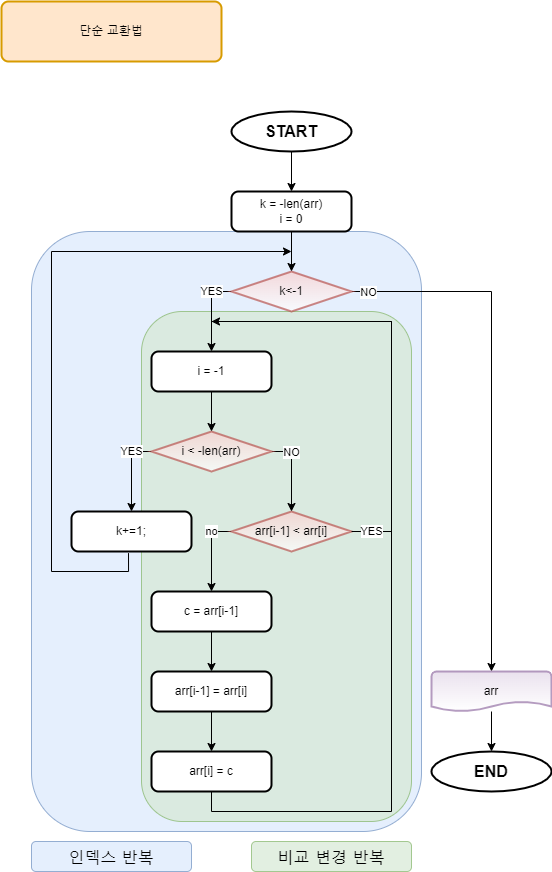

The diagram above was exported from draw.io. Its source (the exported page's mxGraphModel, read from the mxfile embedded in the PNG):
<mxGraphModel dx="962" dy="902" grid="1" gridSize="10" guides="1" tooltips="1" connect="1" arrows="1" fold="1" page="1" pageScale="1" pageWidth="827" pageHeight="1169" math="0" shadow="0">
  <root>
    <mxCell id="MaXORz-NCgvXOsgsrMUr-0" />
    <mxCell id="MaXORz-NCgvXOsgsrMUr-1" parent="MaXORz-NCgvXOsgsrMUr-0" />
    <mxCell id="ssoIiRoj_mqFew85N8mH-10" value="" style="rounded=1;whiteSpace=wrap;html=1;fontFamily=Verdana;fontSize=16;fillColor=#dae8fc;opacity=70;strokeColor=#6c8ebf;gradientColor=none;" vertex="1" parent="MaXORz-NCgvXOsgsrMUr-1">
      <mxGeometry x="40" y="240" width="390" height="600" as="geometry" />
    </mxCell>
    <mxCell id="ssoIiRoj_mqFew85N8mH-3" value="" style="rounded=1;whiteSpace=wrap;html=1;fontFamily=Verdana;fontSize=16;fillColor=#d5e8d4;opacity=70;strokeColor=#82b366;" vertex="1" parent="MaXORz-NCgvXOsgsrMUr-1">
      <mxGeometry x="150" y="320" width="270" height="510" as="geometry" />
    </mxCell>
    <mxCell id="MaXORz-NCgvXOsgsrMUr-2" value="YES" style="edgeStyle=orthogonalEdgeStyle;rounded=0;orthogonalLoop=1;jettySize=auto;html=1;entryX=0.5;entryY=0;entryDx=0;entryDy=0;exitX=0;exitY=0.5;exitDx=0;exitDy=0;exitPerimeter=0;" edge="1" parent="MaXORz-NCgvXOsgsrMUr-1" source="MaXORz-NCgvXOsgsrMUr-5" target="MaXORz-NCgvXOsgsrMUr-20">
      <mxGeometry x="-0.5" relative="1" as="geometry">
        <mxPoint x="290" y="360" as="targetPoint" />
        <Array as="points">
          <mxPoint x="220" y="300" />
        </Array>
        <mxPoint as="offset" />
      </mxGeometry>
    </mxCell>
    <mxCell id="MaXORz-NCgvXOsgsrMUr-3" style="edgeStyle=orthogonalEdgeStyle;rounded=0;orthogonalLoop=1;jettySize=auto;html=1;entryX=0.5;entryY=0;entryDx=0;entryDy=0;entryPerimeter=0;" edge="1" parent="MaXORz-NCgvXOsgsrMUr-1" source="MaXORz-NCgvXOsgsrMUr-5" target="MaXORz-NCgvXOsgsrMUr-32">
      <mxGeometry relative="1" as="geometry">
        <mxPoint y="750" as="targetPoint" />
        <Array as="points">
          <mxPoint x="500" y="300" />
        </Array>
      </mxGeometry>
    </mxCell>
    <mxCell id="MaXORz-NCgvXOsgsrMUr-4" value="NO" style="edgeLabel;html=1;align=center;verticalAlign=middle;resizable=0;points=[];" vertex="1" connectable="0" parent="MaXORz-NCgvXOsgsrMUr-3">
      <mxGeometry x="-0.8955" y="-1" relative="1" as="geometry">
        <mxPoint x="-11" y="-1" as="offset" />
      </mxGeometry>
    </mxCell>
    <mxCell id="MaXORz-NCgvXOsgsrMUr-5" value="k&amp;lt;-1" style="strokeWidth=2;html=1;shape=mxgraph.flowchart.decision;whiteSpace=wrap;opacity=70;fillColor=#f8cecc;strokeColor=#b85450;gradientColor=#ffffff;" vertex="1" parent="MaXORz-NCgvXOsgsrMUr-1">
      <mxGeometry x="240" y="280" width="120" height="40" as="geometry" />
    </mxCell>
    <mxCell id="MaXORz-NCgvXOsgsrMUr-6" value="" style="edgeStyle=orthogonalEdgeStyle;rounded=0;orthogonalLoop=1;jettySize=auto;html=1;" edge="1" parent="MaXORz-NCgvXOsgsrMUr-1" source="MaXORz-NCgvXOsgsrMUr-7" target="MaXORz-NCgvXOsgsrMUr-5">
      <mxGeometry relative="1" as="geometry" />
    </mxCell>
    <mxCell id="MaXORz-NCgvXOsgsrMUr-7" value="k = -len(arr)&lt;br&gt;i = 0" style="rounded=1;whiteSpace=wrap;html=1;absoluteArcSize=1;arcSize=14;strokeWidth=2;" vertex="1" parent="MaXORz-NCgvXOsgsrMUr-1">
      <mxGeometry x="240" y="200" width="120" height="40" as="geometry" />
    </mxCell>
    <mxCell id="MaXORz-NCgvXOsgsrMUr-8" style="edgeStyle=orthogonalEdgeStyle;rounded=0;orthogonalLoop=1;jettySize=auto;html=1;exitX=0.475;exitY=1.04;exitDx=0;exitDy=0;exitPerimeter=0;" edge="1" parent="MaXORz-NCgvXOsgsrMUr-1" source="MaXORz-NCgvXOsgsrMUr-9">
      <mxGeometry relative="1" as="geometry">
        <mxPoint x="300" y="260" as="targetPoint" />
        <Array as="points">
          <mxPoint x="137" y="580" />
          <mxPoint x="60" y="580" />
          <mxPoint x="60" y="260" />
        </Array>
      </mxGeometry>
    </mxCell>
    <mxCell id="MaXORz-NCgvXOsgsrMUr-9" value="k+=1;" style="rounded=1;whiteSpace=wrap;html=1;absoluteArcSize=1;arcSize=14;strokeWidth=2;" vertex="1" parent="MaXORz-NCgvXOsgsrMUr-1">
      <mxGeometry x="80" y="520" width="120" height="40" as="geometry" />
    </mxCell>
    <mxCell id="MaXORz-NCgvXOsgsrMUr-10" value="no" style="edgeStyle=orthogonalEdgeStyle;rounded=0;orthogonalLoop=1;jettySize=auto;html=1;entryX=0.5;entryY=0;entryDx=0;entryDy=0;exitX=0;exitY=0.5;exitDx=0;exitDy=0;exitPerimeter=0;" edge="1" parent="MaXORz-NCgvXOsgsrMUr-1" source="MaXORz-NCgvXOsgsrMUr-11" target="MaXORz-NCgvXOsgsrMUr-26">
      <mxGeometry x="-0.4998" relative="1" as="geometry">
        <mxPoint x="300" y="600" as="targetPoint" />
        <mxPoint as="offset" />
      </mxGeometry>
    </mxCell>
    <mxCell id="MaXORz-NCgvXOsgsrMUr-11" value="arr[i-1] &amp;lt; arr[i]" style="strokeWidth=2;html=1;shape=mxgraph.flowchart.decision;whiteSpace=wrap;opacity=70;fillColor=#f8cecc;strokeColor=#b85450;gradientColor=#ffffff;" vertex="1" parent="MaXORz-NCgvXOsgsrMUr-1">
      <mxGeometry x="240" y="520" width="120" height="40" as="geometry" />
    </mxCell>
    <mxCell id="MaXORz-NCgvXOsgsrMUr-14" value="YES" style="edgeStyle=orthogonalEdgeStyle;rounded=0;orthogonalLoop=1;jettySize=auto;html=1;exitX=1;exitY=0.5;exitDx=0;exitDy=0;exitPerimeter=0;" edge="1" parent="MaXORz-NCgvXOsgsrMUr-1" source="MaXORz-NCgvXOsgsrMUr-11">
      <mxGeometry x="-0.907" relative="1" as="geometry">
        <mxPoint x="220" y="330" as="targetPoint" />
        <Array as="points">
          <mxPoint x="400" y="540" />
          <mxPoint x="400" y="330" />
        </Array>
        <mxPoint as="offset" />
      </mxGeometry>
    </mxCell>
    <mxCell id="MaXORz-NCgvXOsgsrMUr-15" value="YES" style="edgeStyle=orthogonalEdgeStyle;rounded=0;orthogonalLoop=1;jettySize=auto;html=1;exitX=0;exitY=0.5;exitDx=0;exitDy=0;exitPerimeter=0;" edge="1" parent="MaXORz-NCgvXOsgsrMUr-1" source="MaXORz-NCgvXOsgsrMUr-18" target="MaXORz-NCgvXOsgsrMUr-9">
      <mxGeometry x="-0.5005" relative="1" as="geometry">
        <mxPoint as="offset" />
      </mxGeometry>
    </mxCell>
    <mxCell id="MaXORz-NCgvXOsgsrMUr-16" style="edgeStyle=orthogonalEdgeStyle;rounded=0;orthogonalLoop=1;jettySize=auto;html=1;exitX=1;exitY=0.5;exitDx=0;exitDy=0;exitPerimeter=0;entryX=0.5;entryY=0;entryDx=0;entryDy=0;entryPerimeter=0;" edge="1" parent="MaXORz-NCgvXOsgsrMUr-1" source="MaXORz-NCgvXOsgsrMUr-18" target="MaXORz-NCgvXOsgsrMUr-11">
      <mxGeometry relative="1" as="geometry" />
    </mxCell>
    <mxCell id="MaXORz-NCgvXOsgsrMUr-17" value="NO" style="edgeLabel;html=1;align=center;verticalAlign=middle;resizable=0;points=[];" vertex="1" connectable="0" parent="MaXORz-NCgvXOsgsrMUr-16">
      <mxGeometry x="-0.7266" y="-2" relative="1" as="geometry">
        <mxPoint x="9" y="-2" as="offset" />
      </mxGeometry>
    </mxCell>
    <mxCell id="MaXORz-NCgvXOsgsrMUr-18" value="i &amp;lt; -len(arr)" style="strokeWidth=2;html=1;shape=mxgraph.flowchart.decision;whiteSpace=wrap;opacity=70;fillColor=#f8cecc;strokeColor=#b85450;gradientColor=#ffffff;" vertex="1" parent="MaXORz-NCgvXOsgsrMUr-1">
      <mxGeometry x="160" y="440" width="120" height="40" as="geometry" />
    </mxCell>
    <mxCell id="MaXORz-NCgvXOsgsrMUr-19" value="" style="edgeStyle=orthogonalEdgeStyle;rounded=0;orthogonalLoop=1;jettySize=auto;html=1;" edge="1" parent="MaXORz-NCgvXOsgsrMUr-1" source="MaXORz-NCgvXOsgsrMUr-20" target="MaXORz-NCgvXOsgsrMUr-18">
      <mxGeometry relative="1" as="geometry" />
    </mxCell>
    <mxCell id="MaXORz-NCgvXOsgsrMUr-20" value="i = -1" style="rounded=1;whiteSpace=wrap;html=1;absoluteArcSize=1;arcSize=14;strokeWidth=2;" vertex="1" parent="MaXORz-NCgvXOsgsrMUr-1">
      <mxGeometry x="160" y="360" width="120" height="40" as="geometry" />
    </mxCell>
    <mxCell id="ssoIiRoj_mqFew85N8mH-7" value="" style="edgeStyle=orthogonalEdgeStyle;rounded=0;orthogonalLoop=1;jettySize=auto;html=1;fontFamily=Verdana;fontSize=16;" edge="1" parent="MaXORz-NCgvXOsgsrMUr-1" source="MaXORz-NCgvXOsgsrMUr-22" target="MaXORz-NCgvXOsgsrMUr-24">
      <mxGeometry relative="1" as="geometry" />
    </mxCell>
    <mxCell id="MaXORz-NCgvXOsgsrMUr-22" value="arr[i-1] = arr[i]" style="rounded=1;whiteSpace=wrap;html=1;absoluteArcSize=1;arcSize=14;strokeWidth=2;" vertex="1" parent="MaXORz-NCgvXOsgsrMUr-1">
      <mxGeometry x="160" y="680" width="120" height="40" as="geometry" />
    </mxCell>
    <mxCell id="MaXORz-NCgvXOsgsrMUr-24" value="arr[i] = c" style="rounded=1;whiteSpace=wrap;html=1;absoluteArcSize=1;arcSize=14;strokeWidth=2;" vertex="1" parent="MaXORz-NCgvXOsgsrMUr-1">
      <mxGeometry x="160" y="760" width="120" height="40" as="geometry" />
    </mxCell>
    <mxCell id="MaXORz-NCgvXOsgsrMUr-25" value="" style="edgeStyle=orthogonalEdgeStyle;rounded=0;orthogonalLoop=1;jettySize=auto;html=1;" edge="1" parent="MaXORz-NCgvXOsgsrMUr-1" source="MaXORz-NCgvXOsgsrMUr-26" target="MaXORz-NCgvXOsgsrMUr-22">
      <mxGeometry relative="1" as="geometry" />
    </mxCell>
    <mxCell id="MaXORz-NCgvXOsgsrMUr-26" value="c = arr[i-1]" style="rounded=1;whiteSpace=wrap;html=1;absoluteArcSize=1;arcSize=14;strokeWidth=2;" vertex="1" parent="MaXORz-NCgvXOsgsrMUr-1">
      <mxGeometry x="160" y="600" width="120" height="40" as="geometry" />
    </mxCell>
    <mxCell id="MaXORz-NCgvXOsgsrMUr-27" value="" style="edgeStyle=orthogonalEdgeStyle;rounded=0;orthogonalLoop=1;jettySize=auto;html=1;" edge="1" parent="MaXORz-NCgvXOsgsrMUr-1" source="MaXORz-NCgvXOsgsrMUr-28" target="MaXORz-NCgvXOsgsrMUr-7">
      <mxGeometry relative="1" as="geometry" />
    </mxCell>
    <mxCell id="MaXORz-NCgvXOsgsrMUr-28" value="START" style="strokeWidth=2;html=1;shape=mxgraph.flowchart.start_2;whiteSpace=wrap;fontSize=16;fontStyle=1" vertex="1" parent="MaXORz-NCgvXOsgsrMUr-1">
      <mxGeometry x="240" y="120" width="120" height="40" as="geometry" />
    </mxCell>
    <mxCell id="MaXORz-NCgvXOsgsrMUr-29" value="단순 교환법" style="rounded=1;whiteSpace=wrap;html=1;absoluteArcSize=1;arcSize=14;strokeWidth=2;fillColor=#ffe6cc;strokeColor=#d79b00;" vertex="1" parent="MaXORz-NCgvXOsgsrMUr-1">
      <mxGeometry x="10" y="10" width="220" height="60" as="geometry" />
    </mxCell>
    <mxCell id="MaXORz-NCgvXOsgsrMUr-30" value="END" style="strokeWidth=2;html=1;shape=mxgraph.flowchart.start_2;whiteSpace=wrap;fontSize=16;fontStyle=1" vertex="1" parent="MaXORz-NCgvXOsgsrMUr-1">
      <mxGeometry x="440" y="760" width="120" height="40" as="geometry" />
    </mxCell>
    <mxCell id="MaXORz-NCgvXOsgsrMUr-31" value="" style="edgeStyle=orthogonalEdgeStyle;rounded=0;orthogonalLoop=1;jettySize=auto;html=1;" edge="1" parent="MaXORz-NCgvXOsgsrMUr-1" source="MaXORz-NCgvXOsgsrMUr-32" target="MaXORz-NCgvXOsgsrMUr-30">
      <mxGeometry relative="1" as="geometry" />
    </mxCell>
    <mxCell id="MaXORz-NCgvXOsgsrMUr-32" value="arr" style="strokeWidth=2;html=1;shape=mxgraph.flowchart.document2;whiteSpace=wrap;size=0.25;opacity=70;fillColor=#e1d5e7;strokeColor=#9673a6;gradientColor=#ffffff;" vertex="1" parent="MaXORz-NCgvXOsgsrMUr-1">
      <mxGeometry x="440" y="680" width="120" height="40" as="geometry" />
    </mxCell>
    <mxCell id="ssoIiRoj_mqFew85N8mH-8" value="비교 변경 반복" style="rounded=1;whiteSpace=wrap;html=1;fontFamily=Verdana;fontSize=16;fillColor=#d5e8d4;opacity=70;strokeColor=#82b366;" vertex="1" parent="MaXORz-NCgvXOsgsrMUr-1">
      <mxGeometry x="260" y="850" width="160" height="30" as="geometry" />
    </mxCell>
    <mxCell id="ssoIiRoj_mqFew85N8mH-9" value="" style="edgeStyle=orthogonalEdgeStyle;rounded=0;orthogonalLoop=1;jettySize=auto;html=1;fontFamily=Verdana;fontSize=16;exitX=0.5;exitY=1;exitDx=0;exitDy=0;endArrow=none;" edge="1" parent="MaXORz-NCgvXOsgsrMUr-1" source="MaXORz-NCgvXOsgsrMUr-24">
      <mxGeometry relative="1" as="geometry">
        <mxPoint x="220" y="330" as="targetPoint" />
        <mxPoint x="220" y="800" as="sourcePoint" />
        <Array as="points">
          <mxPoint x="220" y="820" />
          <mxPoint x="400" y="820" />
          <mxPoint x="400" y="330" />
        </Array>
      </mxGeometry>
    </mxCell>
    <mxCell id="ssoIiRoj_mqFew85N8mH-11" value="인덱스 반복" style="rounded=1;whiteSpace=wrap;html=1;fontFamily=Verdana;fontSize=16;fillColor=#dae8fc;opacity=70;strokeColor=#6c8ebf;" vertex="1" parent="MaXORz-NCgvXOsgsrMUr-1">
      <mxGeometry x="40" y="850" width="160" height="30" as="geometry" />
    </mxCell>
  </root>
</mxGraphModel>